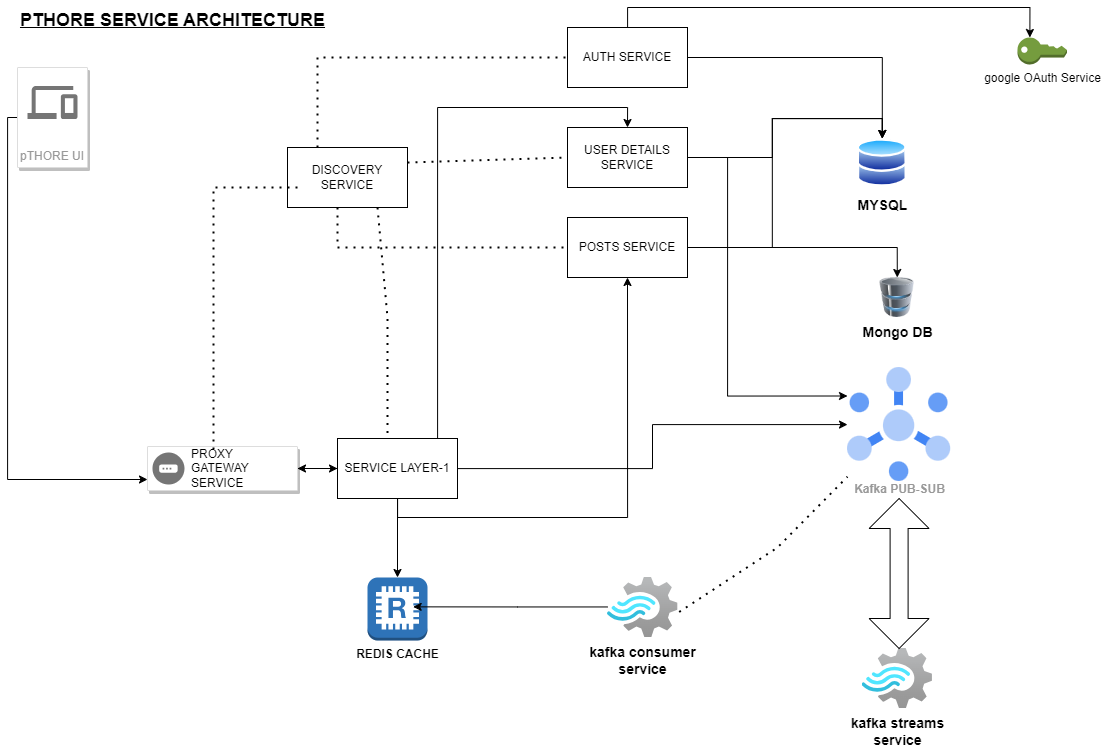

The diagram above was exported from draw.io. Its source (the exported page's mxGraphModel, read from the mxfile embedded in the PNG):
<mxGraphModel dx="617" dy="856" grid="1" gridSize="10" guides="1" tooltips="1" connect="1" arrows="1" fold="1" page="1" pageScale="1" pageWidth="827" pageHeight="1169" math="0" shadow="0">
  <root>
    <mxCell id="0" />
    <mxCell id="1" parent="0" />
    <mxCell id="CKHqVOu0VK92oD6lqDmN-1" value="&lt;b&gt;&lt;u&gt;&lt;font style=&quot;font-size: 18px;&quot;&gt;PTHORE SERVICE ARCHITECTURE&lt;/font&gt;&lt;/u&gt;&lt;/b&gt;" style="text;html=1;align=center;verticalAlign=middle;resizable=0;points=[];autosize=1;strokeColor=none;fillColor=none;" parent="1" vertex="1">
      <mxGeometry x="840" y="3" width="330" height="40" as="geometry" />
    </mxCell>
    <mxCell id="CKHqVOu0VK92oD6lqDmN-20" value="" style="edgeStyle=orthogonalEdgeStyle;rounded=0;orthogonalLoop=1;jettySize=auto;html=1;" parent="1" source="CKHqVOu0VK92oD6lqDmN-5" target="CKHqVOu0VK92oD6lqDmN-11" edge="1">
      <mxGeometry relative="1" as="geometry" />
    </mxCell>
    <mxCell id="CKHqVOu0VK92oD6lqDmN-5" value="" style="strokeColor=#dddddd;shadow=1;strokeWidth=1;rounded=1;absoluteArcSize=1;arcSize=2;" parent="1" vertex="1">
      <mxGeometry x="980" y="449" width="150" height="44" as="geometry" />
    </mxCell>
    <mxCell id="CKHqVOu0VK92oD6lqDmN-6" value="PROXY &lt;br&gt;GATEWAY&lt;br&gt;SERVICE" style="sketch=0;dashed=0;connectable=0;html=1;fillColor=#757575;strokeColor=none;shape=mxgraph.gcp2.gateway;part=1;labelPosition=right;verticalLabelPosition=middle;align=left;verticalAlign=middle;spacingLeft=5;fontSize=12;" parent="CKHqVOu0VK92oD6lqDmN-5" vertex="1">
      <mxGeometry y="0.5" width="32" height="32" relative="1" as="geometry">
        <mxPoint x="5" y="-16" as="offset" />
      </mxGeometry>
    </mxCell>
    <mxCell id="CKHqVOu0VK92oD6lqDmN-19" style="edgeStyle=orthogonalEdgeStyle;rounded=0;orthogonalLoop=1;jettySize=auto;html=1;entryX=0;entryY=0.75;entryDx=0;entryDy=0;" parent="1" source="CKHqVOu0VK92oD6lqDmN-8" target="CKHqVOu0VK92oD6lqDmN-5" edge="1">
      <mxGeometry relative="1" as="geometry">
        <Array as="points">
          <mxPoint x="840" y="120" />
          <mxPoint x="840" y="482" />
        </Array>
      </mxGeometry>
    </mxCell>
    <mxCell id="CKHqVOu0VK92oD6lqDmN-8" value="pTHORE UI&lt;br&gt;" style="strokeColor=#dddddd;shadow=1;strokeWidth=1;rounded=1;absoluteArcSize=1;arcSize=2;labelPosition=center;verticalLabelPosition=middle;align=center;verticalAlign=bottom;spacingLeft=0;fontColor=#999999;fontSize=12;whiteSpace=wrap;spacingBottom=2;html=1;" parent="1" vertex="1">
      <mxGeometry x="850" y="70" width="70" height="100" as="geometry" />
    </mxCell>
    <mxCell id="CKHqVOu0VK92oD6lqDmN-9" value="" style="sketch=0;dashed=0;connectable=0;html=1;fillColor=#757575;strokeColor=none;shape=mxgraph.gcp2.desktop_and_mobile;part=1;" parent="CKHqVOu0VK92oD6lqDmN-8" vertex="1">
      <mxGeometry x="0.5" width="50" height="33" relative="1" as="geometry">
        <mxPoint x="-25" y="18.5" as="offset" />
      </mxGeometry>
    </mxCell>
    <mxCell id="CKHqVOu0VK92oD6lqDmN-10" value="&lt;font style=&quot;font-size: 12px;&quot;&gt;Kafka PUB-SUB&lt;/font&gt;" style="sketch=0;html=1;verticalAlign=top;labelPosition=center;verticalLabelPosition=bottom;align=center;spacingTop=-6;fontSize=11;fontStyle=1;fontColor=#999999;shape=image;aspect=fixed;imageAspect=0;image=data:image/svg+xml,(base64 omitted: 1912 chars);" parent="1" vertex="1">
      <mxGeometry x="1680.01" y="370" width="103.17" height="114" as="geometry" />
    </mxCell>
    <mxCell id="CKHqVOu0VK92oD6lqDmN-21" value="" style="edgeStyle=orthogonalEdgeStyle;rounded=0;orthogonalLoop=1;jettySize=auto;html=1;" parent="1" source="CKHqVOu0VK92oD6lqDmN-11" target="CKHqVOu0VK92oD6lqDmN-5" edge="1">
      <mxGeometry relative="1" as="geometry" />
    </mxCell>
    <mxCell id="CKHqVOu0VK92oD6lqDmN-29" style="edgeStyle=orthogonalEdgeStyle;rounded=0;orthogonalLoop=1;jettySize=auto;html=1;entryX=0.5;entryY=0;entryDx=0;entryDy=0;entryPerimeter=0;" parent="1" source="CKHqVOu0VK92oD6lqDmN-11" target="CKHqVOu0VK92oD6lqDmN-16" edge="1">
      <mxGeometry relative="1" as="geometry" />
    </mxCell>
    <mxCell id="CKHqVOu0VK92oD6lqDmN-30" style="edgeStyle=orthogonalEdgeStyle;rounded=0;orthogonalLoop=1;jettySize=auto;html=1;" parent="1" source="CKHqVOu0VK92oD6lqDmN-11" target="CKHqVOu0VK92oD6lqDmN-10" edge="1">
      <mxGeometry relative="1" as="geometry" />
    </mxCell>
    <mxCell id="CKHqVOu0VK92oD6lqDmN-49" style="edgeStyle=orthogonalEdgeStyle;rounded=0;orthogonalLoop=1;jettySize=auto;html=1;entryX=0.5;entryY=0;entryDx=0;entryDy=0;" parent="1" source="CKHqVOu0VK92oD6lqDmN-11" target="CKHqVOu0VK92oD6lqDmN-14" edge="1">
      <mxGeometry relative="1" as="geometry">
        <Array as="points">
          <mxPoint x="1270" y="110" />
          <mxPoint x="1460" y="110" />
        </Array>
      </mxGeometry>
    </mxCell>
    <mxCell id="CKHqVOu0VK92oD6lqDmN-50" style="edgeStyle=orthogonalEdgeStyle;rounded=0;orthogonalLoop=1;jettySize=auto;html=1;entryX=0.5;entryY=1;entryDx=0;entryDy=0;" parent="1" source="CKHqVOu0VK92oD6lqDmN-11" target="CKHqVOu0VK92oD6lqDmN-15" edge="1">
      <mxGeometry relative="1" as="geometry">
        <Array as="points">
          <mxPoint x="1230" y="520" />
          <mxPoint x="1460" y="520" />
        </Array>
      </mxGeometry>
    </mxCell>
    <mxCell id="CKHqVOu0VK92oD6lqDmN-11" value="SERVICE LAYER-1" style="rounded=0;whiteSpace=wrap;html=1;" parent="1" vertex="1">
      <mxGeometry x="1170" y="441" width="120" height="60" as="geometry" />
    </mxCell>
    <mxCell id="CKHqVOu0VK92oD6lqDmN-33" style="edgeStyle=orthogonalEdgeStyle;rounded=0;orthogonalLoop=1;jettySize=auto;html=1;entryX=0.5;entryY=0;entryDx=0;entryDy=0;" parent="1" source="CKHqVOu0VK92oD6lqDmN-12" target="CKHqVOu0VK92oD6lqDmN-28" edge="1">
      <mxGeometry relative="1" as="geometry" />
    </mxCell>
    <mxCell id="CKHqVOu0VK92oD6lqDmN-48" style="edgeStyle=orthogonalEdgeStyle;rounded=0;orthogonalLoop=1;jettySize=auto;html=1;entryX=0.25;entryY=0;entryDx=0;entryDy=0;entryPerimeter=0;" parent="1" source="CKHqVOu0VK92oD6lqDmN-12" target="CKHqVOu0VK92oD6lqDmN-47" edge="1">
      <mxGeometry relative="1" as="geometry">
        <Array as="points">
          <mxPoint x="1460" y="10" />
          <mxPoint x="1862" y="10" />
        </Array>
      </mxGeometry>
    </mxCell>
    <mxCell id="CKHqVOu0VK92oD6lqDmN-12" value="AUTH SERVICE" style="rounded=0;whiteSpace=wrap;html=1;" parent="1" vertex="1">
      <mxGeometry x="1400" y="30" width="120" height="60" as="geometry" />
    </mxCell>
    <mxCell id="CKHqVOu0VK92oD6lqDmN-13" value="DISCOVERY SERVICE" style="rounded=0;whiteSpace=wrap;html=1;" parent="1" vertex="1">
      <mxGeometry x="1120" y="150" width="120" height="60" as="geometry" />
    </mxCell>
    <mxCell id="CKHqVOu0VK92oD6lqDmN-34" style="edgeStyle=orthogonalEdgeStyle;rounded=0;orthogonalLoop=1;jettySize=auto;html=1;entryX=0.5;entryY=0;entryDx=0;entryDy=0;" parent="1" source="CKHqVOu0VK92oD6lqDmN-14" target="CKHqVOu0VK92oD6lqDmN-28" edge="1">
      <mxGeometry relative="1" as="geometry" />
    </mxCell>
    <mxCell id="CKHqVOu0VK92oD6lqDmN-56" style="edgeStyle=orthogonalEdgeStyle;rounded=0;orthogonalLoop=1;jettySize=auto;html=1;entryX=0;entryY=0.25;entryDx=0;entryDy=0;" parent="1" source="CKHqVOu0VK92oD6lqDmN-14" target="CKHqVOu0VK92oD6lqDmN-10" edge="1">
      <mxGeometry relative="1" as="geometry">
        <Array as="points">
          <mxPoint x="1560" y="160" />
          <mxPoint x="1560" y="399" />
        </Array>
      </mxGeometry>
    </mxCell>
    <mxCell id="CKHqVOu0VK92oD6lqDmN-14" value="USER DETAILS SERVICE" style="rounded=0;whiteSpace=wrap;html=1;" parent="1" vertex="1">
      <mxGeometry x="1400" y="130" width="120" height="60" as="geometry" />
    </mxCell>
    <mxCell id="CKHqVOu0VK92oD6lqDmN-36" style="edgeStyle=orthogonalEdgeStyle;rounded=0;orthogonalLoop=1;jettySize=auto;html=1;entryX=0.5;entryY=0;entryDx=0;entryDy=0;" parent="1" source="CKHqVOu0VK92oD6lqDmN-15" target="CKHqVOu0VK92oD6lqDmN-26" edge="1">
      <mxGeometry relative="1" as="geometry" />
    </mxCell>
    <mxCell id="CKHqVOu0VK92oD6lqDmN-37" style="edgeStyle=orthogonalEdgeStyle;rounded=0;orthogonalLoop=1;jettySize=auto;html=1;entryX=0.5;entryY=0;entryDx=0;entryDy=0;" parent="1" source="CKHqVOu0VK92oD6lqDmN-15" target="CKHqVOu0VK92oD6lqDmN-28" edge="1">
      <mxGeometry relative="1" as="geometry" />
    </mxCell>
    <mxCell id="CKHqVOu0VK92oD6lqDmN-15" value="POSTS&amp;nbsp;SERVICE" style="rounded=0;whiteSpace=wrap;html=1;" parent="1" vertex="1">
      <mxGeometry x="1400" y="220" width="120" height="60" as="geometry" />
    </mxCell>
    <mxCell id="CKHqVOu0VK92oD6lqDmN-16" value="&lt;b&gt;REDIS CACHE&lt;/b&gt;" style="outlineConnect=0;dashed=0;verticalLabelPosition=bottom;verticalAlign=top;align=center;html=1;shape=mxgraph.aws3.redis;fillColor=#2E73B8;gradientColor=none;" parent="1" vertex="1">
      <mxGeometry x="1200" y="580" width="60" height="63" as="geometry" />
    </mxCell>
    <mxCell id="CKHqVOu0VK92oD6lqDmN-46" style="edgeStyle=orthogonalEdgeStyle;rounded=0;orthogonalLoop=1;jettySize=auto;html=1;entryX=0.761;entryY=0.466;entryDx=0;entryDy=0;entryPerimeter=0;" parent="1" source="CKHqVOu0VK92oD6lqDmN-17" target="CKHqVOu0VK92oD6lqDmN-16" edge="1">
      <mxGeometry relative="1" as="geometry">
        <Array as="points">
          <mxPoint x="1350" y="610" />
        </Array>
      </mxGeometry>
    </mxCell>
    <mxCell id="CKHqVOu0VK92oD6lqDmN-17" value="&lt;font style=&quot;font-size: 14px;&quot;&gt;&lt;b&gt;kafka consumer&lt;br&gt;service&lt;/b&gt;&lt;/font&gt;" style="image;aspect=fixed;html=1;points=[];align=center;fontSize=12;image=img/lib/azure2/analytics/Stream_Analytics_Jobs.svg;" parent="1" vertex="1">
      <mxGeometry x="1440" y="580" width="70.34" height="60" as="geometry" />
    </mxCell>
    <mxCell id="CKHqVOu0VK92oD6lqDmN-26" value="&lt;font style=&quot;font-size: 14px;&quot;&gt;&lt;b&gt;Mongo DB&lt;/b&gt;&lt;/font&gt;" style="image;html=1;image=img/lib/clip_art/computers/Database_128x128.png" parent="1" vertex="1">
      <mxGeometry x="1689.78" y="280" width="80" height="40" as="geometry" />
    </mxCell>
    <mxCell id="CKHqVOu0VK92oD6lqDmN-28" value="&lt;font style=&quot;font-size: 14px;&quot;&gt;&lt;b&gt;MYSQL&lt;/b&gt;&lt;/font&gt;" style="image;aspect=fixed;perimeter=ellipsePerimeter;html=1;align=center;shadow=0;dashed=0;spacingTop=3;image=img/lib/active_directory/databases.svg;" parent="1" vertex="1">
      <mxGeometry x="1689.78" y="141" width="50" height="49" as="geometry" />
    </mxCell>
    <mxCell id="CKHqVOu0VK92oD6lqDmN-47" value="google OAuth Service" style="outlineConnect=0;dashed=0;verticalLabelPosition=bottom;verticalAlign=top;align=center;html=1;shape=mxgraph.aws3.add_on;fillColor=#759C3E;gradientColor=none;" parent="1" vertex="1">
      <mxGeometry x="1850" y="40" width="49.5" height="27" as="geometry" />
    </mxCell>
    <mxCell id="CKHqVOu0VK92oD6lqDmN-53" value="&lt;font style=&quot;font-size: 14px;&quot;&gt;&lt;b&gt;kafka streams &lt;br&gt;service&lt;/b&gt;&lt;/font&gt;" style="image;aspect=fixed;html=1;points=[];align=center;fontSize=12;image=img/lib/azure2/analytics/Stream_Analytics_Jobs.svg;" parent="1" vertex="1">
      <mxGeometry x="1694.6099999999997" y="651" width="70.34" height="60" as="geometry" />
    </mxCell>
    <mxCell id="CKHqVOu0VK92oD6lqDmN-57" value="" style="shape=doubleArrow;direction=south;whiteSpace=wrap;html=1;" parent="1" vertex="1">
      <mxGeometry x="1701.6" y="501" width="60" height="150" as="geometry" />
    </mxCell>
    <mxCell id="CKHqVOu0VK92oD6lqDmN-58" value="" style="endArrow=none;dashed=1;html=1;dashPattern=1 3;strokeWidth=2;rounded=0;exitX=1.019;exitY=0.575;exitDx=0;exitDy=0;exitPerimeter=0;" parent="1" source="CKHqVOu0VK92oD6lqDmN-17" target="CKHqVOu0VK92oD6lqDmN-10" edge="1">
      <mxGeometry width="50" height="50" relative="1" as="geometry">
        <mxPoint x="1360" y="610" as="sourcePoint" />
        <mxPoint x="1410" y="560" as="targetPoint" />
        <Array as="points">
          <mxPoint x="1610" y="550" />
        </Array>
      </mxGeometry>
    </mxCell>
    <mxCell id="CKHqVOu0VK92oD6lqDmN-59" value="" style="endArrow=none;dashed=1;html=1;dashPattern=1 3;strokeWidth=2;rounded=0;entryX=0;entryY=0.5;entryDx=0;entryDy=0;exitX=0.25;exitY=0;exitDx=0;exitDy=0;" parent="1" source="CKHqVOu0VK92oD6lqDmN-13" target="CKHqVOu0VK92oD6lqDmN-12" edge="1">
      <mxGeometry width="50" height="50" relative="1" as="geometry">
        <mxPoint x="1360" y="300" as="sourcePoint" />
        <mxPoint x="1410" y="250" as="targetPoint" />
        <Array as="points">
          <mxPoint x="1150" y="60" />
        </Array>
      </mxGeometry>
    </mxCell>
    <mxCell id="CKHqVOu0VK92oD6lqDmN-60" value="" style="endArrow=none;dashed=1;html=1;dashPattern=1 3;strokeWidth=2;rounded=0;entryX=0;entryY=0.5;entryDx=0;entryDy=0;exitX=1;exitY=0.25;exitDx=0;exitDy=0;" parent="1" source="CKHqVOu0VK92oD6lqDmN-13" target="CKHqVOu0VK92oD6lqDmN-14" edge="1">
      <mxGeometry width="50" height="50" relative="1" as="geometry">
        <mxPoint x="1150" y="240" as="sourcePoint" />
        <mxPoint x="1400" y="150" as="targetPoint" />
        <Array as="points" />
      </mxGeometry>
    </mxCell>
    <mxCell id="CKHqVOu0VK92oD6lqDmN-61" value="" style="endArrow=none;dashed=1;html=1;dashPattern=1 3;strokeWidth=2;rounded=0;entryX=0;entryY=0.5;entryDx=0;entryDy=0;" parent="1" target="CKHqVOu0VK92oD6lqDmN-15" edge="1">
      <mxGeometry width="50" height="50" relative="1" as="geometry">
        <mxPoint x="1170" y="210" as="sourcePoint" />
        <mxPoint x="1420" y="80" as="targetPoint" />
        <Array as="points">
          <mxPoint x="1170" y="250" />
        </Array>
      </mxGeometry>
    </mxCell>
    <mxCell id="CKHqVOu0VK92oD6lqDmN-62" value="" style="endArrow=none;dashed=1;html=1;dashPattern=1 3;strokeWidth=2;rounded=0;exitX=0.75;exitY=1;exitDx=0;exitDy=0;" parent="1" source="CKHqVOu0VK92oD6lqDmN-13" edge="1">
      <mxGeometry width="50" height="50" relative="1" as="geometry">
        <mxPoint x="1180" y="180" as="sourcePoint" />
        <mxPoint x="1220" y="440" as="targetPoint" />
        <Array as="points">
          <mxPoint x="1220" y="320" />
        </Array>
      </mxGeometry>
    </mxCell>
    <mxCell id="CKHqVOu0VK92oD6lqDmN-63" value="" style="endArrow=none;dashed=1;html=1;dashPattern=1 3;strokeWidth=2;rounded=0;entryX=0.44;entryY=0.055;entryDx=0;entryDy=0;entryPerimeter=0;" parent="1" target="CKHqVOu0VK92oD6lqDmN-5" edge="1">
      <mxGeometry width="50" height="50" relative="1" as="geometry">
        <mxPoint x="1130" y="190" as="sourcePoint" />
        <mxPoint x="1440" y="100" as="targetPoint" />
        <Array as="points">
          <mxPoint x="1046" y="190" />
        </Array>
      </mxGeometry>
    </mxCell>
  </root>
</mxGraphModel>